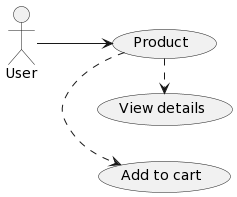

The diagram above was rendered by PlantUML. Its source (embedded in the PNG):
@startuml
left to right direction
:User: --> (a)
"Product" as (a)
(a) .> (Add to cart)
(a) .> (View details)
@enduml